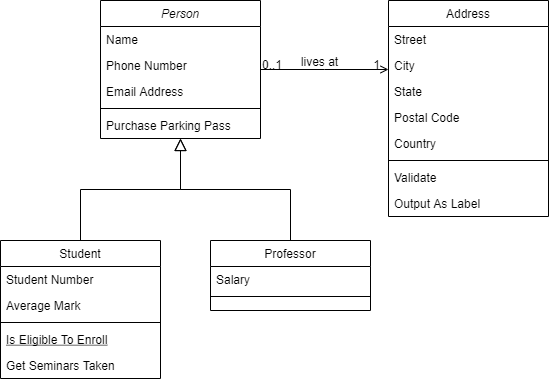

The diagram above was exported from draw.io. Its source (the exported page's mxGraphModel, read from the mxfile embedded in the PNG):
<mxGraphModel dx="868" dy="393" grid="1" gridSize="10" guides="1" tooltips="1" connect="1" arrows="1" fold="1" page="1" pageScale="1" pageWidth="827" pageHeight="1169" math="0" shadow="0">
  <root>
    <mxCell id="WIyWlLk6GJQsqaUBKTNV-0" />
    <mxCell id="WIyWlLk6GJQsqaUBKTNV-1" parent="WIyWlLk6GJQsqaUBKTNV-0" />
    <mxCell id="zkfFHV4jXpPFQw0GAbJ--0" value="Person" style="swimlane;fontStyle=2;align=center;verticalAlign=top;childLayout=stackLayout;horizontal=1;startSize=26;horizontalStack=0;resizeParent=1;resizeLast=0;collapsible=1;marginBottom=0;rounded=0;shadow=0;strokeWidth=1;" parent="WIyWlLk6GJQsqaUBKTNV-1" vertex="1">
      <mxGeometry x="220" y="120" width="160" height="138" as="geometry">
        <mxRectangle x="230" y="140" width="160" height="26" as="alternateBounds" />
      </mxGeometry>
    </mxCell>
    <mxCell id="zkfFHV4jXpPFQw0GAbJ--1" value="Name" style="text;align=left;verticalAlign=top;spacingLeft=4;spacingRight=4;overflow=hidden;rotatable=0;points=[[0,0.5],[1,0.5]];portConstraint=eastwest;" parent="zkfFHV4jXpPFQw0GAbJ--0" vertex="1">
      <mxGeometry y="26" width="160" height="26" as="geometry" />
    </mxCell>
    <mxCell id="zkfFHV4jXpPFQw0GAbJ--2" value="Phone Number" style="text;align=left;verticalAlign=top;spacingLeft=4;spacingRight=4;overflow=hidden;rotatable=0;points=[[0,0.5],[1,0.5]];portConstraint=eastwest;rounded=0;shadow=0;html=0;" parent="zkfFHV4jXpPFQw0GAbJ--0" vertex="1">
      <mxGeometry y="52" width="160" height="26" as="geometry" />
    </mxCell>
    <mxCell id="zkfFHV4jXpPFQw0GAbJ--3" value="Email Address" style="text;align=left;verticalAlign=top;spacingLeft=4;spacingRight=4;overflow=hidden;rotatable=0;points=[[0,0.5],[1,0.5]];portConstraint=eastwest;rounded=0;shadow=0;html=0;" parent="zkfFHV4jXpPFQw0GAbJ--0" vertex="1">
      <mxGeometry y="78" width="160" height="26" as="geometry" />
    </mxCell>
    <mxCell id="zkfFHV4jXpPFQw0GAbJ--4" value="" style="line;html=1;strokeWidth=1;align=left;verticalAlign=middle;spacingTop=-1;spacingLeft=3;spacingRight=3;rotatable=0;labelPosition=right;points=[];portConstraint=eastwest;" parent="zkfFHV4jXpPFQw0GAbJ--0" vertex="1">
      <mxGeometry y="104" width="160" height="8" as="geometry" />
    </mxCell>
    <mxCell id="zkfFHV4jXpPFQw0GAbJ--5" value="Purchase Parking Pass" style="text;align=left;verticalAlign=top;spacingLeft=4;spacingRight=4;overflow=hidden;rotatable=0;points=[[0,0.5],[1,0.5]];portConstraint=eastwest;" parent="zkfFHV4jXpPFQw0GAbJ--0" vertex="1">
      <mxGeometry y="112" width="160" height="26" as="geometry" />
    </mxCell>
    <mxCell id="zkfFHV4jXpPFQw0GAbJ--6" value="Student" style="swimlane;fontStyle=0;align=center;verticalAlign=top;childLayout=stackLayout;horizontal=1;startSize=26;horizontalStack=0;resizeParent=1;resizeLast=0;collapsible=1;marginBottom=0;rounded=0;shadow=0;strokeWidth=1;" parent="WIyWlLk6GJQsqaUBKTNV-1" vertex="1">
      <mxGeometry x="120" y="360" width="160" height="138" as="geometry">
        <mxRectangle x="130" y="380" width="160" height="26" as="alternateBounds" />
      </mxGeometry>
    </mxCell>
    <mxCell id="zkfFHV4jXpPFQw0GAbJ--7" value="Student Number" style="text;align=left;verticalAlign=top;spacingLeft=4;spacingRight=4;overflow=hidden;rotatable=0;points=[[0,0.5],[1,0.5]];portConstraint=eastwest;" parent="zkfFHV4jXpPFQw0GAbJ--6" vertex="1">
      <mxGeometry y="26" width="160" height="26" as="geometry" />
    </mxCell>
    <mxCell id="zkfFHV4jXpPFQw0GAbJ--8" value="Average Mark" style="text;align=left;verticalAlign=top;spacingLeft=4;spacingRight=4;overflow=hidden;rotatable=0;points=[[0,0.5],[1,0.5]];portConstraint=eastwest;rounded=0;shadow=0;html=0;" parent="zkfFHV4jXpPFQw0GAbJ--6" vertex="1">
      <mxGeometry y="52" width="160" height="26" as="geometry" />
    </mxCell>
    <mxCell id="zkfFHV4jXpPFQw0GAbJ--9" value="" style="line;html=1;strokeWidth=1;align=left;verticalAlign=middle;spacingTop=-1;spacingLeft=3;spacingRight=3;rotatable=0;labelPosition=right;points=[];portConstraint=eastwest;" parent="zkfFHV4jXpPFQw0GAbJ--6" vertex="1">
      <mxGeometry y="78" width="160" height="8" as="geometry" />
    </mxCell>
    <mxCell id="zkfFHV4jXpPFQw0GAbJ--10" value="Is Eligible To Enroll" style="text;align=left;verticalAlign=top;spacingLeft=4;spacingRight=4;overflow=hidden;rotatable=0;points=[[0,0.5],[1,0.5]];portConstraint=eastwest;fontStyle=4" parent="zkfFHV4jXpPFQw0GAbJ--6" vertex="1">
      <mxGeometry y="86" width="160" height="26" as="geometry" />
    </mxCell>
    <mxCell id="zkfFHV4jXpPFQw0GAbJ--11" value="Get Seminars Taken" style="text;align=left;verticalAlign=top;spacingLeft=4;spacingRight=4;overflow=hidden;rotatable=0;points=[[0,0.5],[1,0.5]];portConstraint=eastwest;" parent="zkfFHV4jXpPFQw0GAbJ--6" vertex="1">
      <mxGeometry y="112" width="160" height="26" as="geometry" />
    </mxCell>
    <mxCell id="zkfFHV4jXpPFQw0GAbJ--12" value="" style="endArrow=block;endSize=10;endFill=0;shadow=0;strokeWidth=1;rounded=0;edgeStyle=elbowEdgeStyle;elbow=vertical;" parent="WIyWlLk6GJQsqaUBKTNV-1" source="zkfFHV4jXpPFQw0GAbJ--6" target="zkfFHV4jXpPFQw0GAbJ--0" edge="1">
      <mxGeometry width="160" relative="1" as="geometry">
        <mxPoint x="200" y="203" as="sourcePoint" />
        <mxPoint x="200" y="203" as="targetPoint" />
      </mxGeometry>
    </mxCell>
    <mxCell id="zkfFHV4jXpPFQw0GAbJ--13" value="Professor" style="swimlane;fontStyle=0;align=center;verticalAlign=top;childLayout=stackLayout;horizontal=1;startSize=26;horizontalStack=0;resizeParent=1;resizeLast=0;collapsible=1;marginBottom=0;rounded=0;shadow=0;strokeWidth=1;" parent="WIyWlLk6GJQsqaUBKTNV-1" vertex="1">
      <mxGeometry x="330" y="360" width="160" height="70" as="geometry">
        <mxRectangle x="340" y="380" width="170" height="26" as="alternateBounds" />
      </mxGeometry>
    </mxCell>
    <mxCell id="zkfFHV4jXpPFQw0GAbJ--14" value="Salary" style="text;align=left;verticalAlign=top;spacingLeft=4;spacingRight=4;overflow=hidden;rotatable=0;points=[[0,0.5],[1,0.5]];portConstraint=eastwest;" parent="zkfFHV4jXpPFQw0GAbJ--13" vertex="1">
      <mxGeometry y="26" width="160" height="26" as="geometry" />
    </mxCell>
    <mxCell id="zkfFHV4jXpPFQw0GAbJ--15" value="" style="line;html=1;strokeWidth=1;align=left;verticalAlign=middle;spacingTop=-1;spacingLeft=3;spacingRight=3;rotatable=0;labelPosition=right;points=[];portConstraint=eastwest;" parent="zkfFHV4jXpPFQw0GAbJ--13" vertex="1">
      <mxGeometry y="52" width="160" height="8" as="geometry" />
    </mxCell>
    <mxCell id="zkfFHV4jXpPFQw0GAbJ--16" value="" style="endArrow=block;endSize=10;endFill=0;shadow=0;strokeWidth=1;rounded=0;edgeStyle=elbowEdgeStyle;elbow=vertical;" parent="WIyWlLk6GJQsqaUBKTNV-1" source="zkfFHV4jXpPFQw0GAbJ--13" target="zkfFHV4jXpPFQw0GAbJ--0" edge="1">
      <mxGeometry width="160" relative="1" as="geometry">
        <mxPoint x="210" y="373" as="sourcePoint" />
        <mxPoint x="310" y="271" as="targetPoint" />
      </mxGeometry>
    </mxCell>
    <mxCell id="zkfFHV4jXpPFQw0GAbJ--17" value="Address" style="swimlane;fontStyle=0;align=center;verticalAlign=top;childLayout=stackLayout;horizontal=1;startSize=26;horizontalStack=0;resizeParent=1;resizeLast=0;collapsible=1;marginBottom=0;rounded=0;shadow=0;strokeWidth=1;" parent="WIyWlLk6GJQsqaUBKTNV-1" vertex="1">
      <mxGeometry x="508" y="120" width="160" height="216" as="geometry">
        <mxRectangle x="550" y="140" width="160" height="26" as="alternateBounds" />
      </mxGeometry>
    </mxCell>
    <mxCell id="zkfFHV4jXpPFQw0GAbJ--18" value="Street" style="text;align=left;verticalAlign=top;spacingLeft=4;spacingRight=4;overflow=hidden;rotatable=0;points=[[0,0.5],[1,0.5]];portConstraint=eastwest;" parent="zkfFHV4jXpPFQw0GAbJ--17" vertex="1">
      <mxGeometry y="26" width="160" height="26" as="geometry" />
    </mxCell>
    <mxCell id="zkfFHV4jXpPFQw0GAbJ--19" value="City" style="text;align=left;verticalAlign=top;spacingLeft=4;spacingRight=4;overflow=hidden;rotatable=0;points=[[0,0.5],[1,0.5]];portConstraint=eastwest;rounded=0;shadow=0;html=0;" parent="zkfFHV4jXpPFQw0GAbJ--17" vertex="1">
      <mxGeometry y="52" width="160" height="26" as="geometry" />
    </mxCell>
    <mxCell id="zkfFHV4jXpPFQw0GAbJ--20" value="State" style="text;align=left;verticalAlign=top;spacingLeft=4;spacingRight=4;overflow=hidden;rotatable=0;points=[[0,0.5],[1,0.5]];portConstraint=eastwest;rounded=0;shadow=0;html=0;" parent="zkfFHV4jXpPFQw0GAbJ--17" vertex="1">
      <mxGeometry y="78" width="160" height="26" as="geometry" />
    </mxCell>
    <mxCell id="zkfFHV4jXpPFQw0GAbJ--21" value="Postal Code" style="text;align=left;verticalAlign=top;spacingLeft=4;spacingRight=4;overflow=hidden;rotatable=0;points=[[0,0.5],[1,0.5]];portConstraint=eastwest;rounded=0;shadow=0;html=0;" parent="zkfFHV4jXpPFQw0GAbJ--17" vertex="1">
      <mxGeometry y="104" width="160" height="26" as="geometry" />
    </mxCell>
    <mxCell id="zkfFHV4jXpPFQw0GAbJ--22" value="Country" style="text;align=left;verticalAlign=top;spacingLeft=4;spacingRight=4;overflow=hidden;rotatable=0;points=[[0,0.5],[1,0.5]];portConstraint=eastwest;rounded=0;shadow=0;html=0;" parent="zkfFHV4jXpPFQw0GAbJ--17" vertex="1">
      <mxGeometry y="130" width="160" height="26" as="geometry" />
    </mxCell>
    <mxCell id="zkfFHV4jXpPFQw0GAbJ--23" value="" style="line;html=1;strokeWidth=1;align=left;verticalAlign=middle;spacingTop=-1;spacingLeft=3;spacingRight=3;rotatable=0;labelPosition=right;points=[];portConstraint=eastwest;" parent="zkfFHV4jXpPFQw0GAbJ--17" vertex="1">
      <mxGeometry y="156" width="160" height="8" as="geometry" />
    </mxCell>
    <mxCell id="zkfFHV4jXpPFQw0GAbJ--24" value="Validate" style="text;align=left;verticalAlign=top;spacingLeft=4;spacingRight=4;overflow=hidden;rotatable=0;points=[[0,0.5],[1,0.5]];portConstraint=eastwest;" parent="zkfFHV4jXpPFQw0GAbJ--17" vertex="1">
      <mxGeometry y="164" width="160" height="26" as="geometry" />
    </mxCell>
    <mxCell id="zkfFHV4jXpPFQw0GAbJ--25" value="Output As Label" style="text;align=left;verticalAlign=top;spacingLeft=4;spacingRight=4;overflow=hidden;rotatable=0;points=[[0,0.5],[1,0.5]];portConstraint=eastwest;" parent="zkfFHV4jXpPFQw0GAbJ--17" vertex="1">
      <mxGeometry y="190" width="160" height="26" as="geometry" />
    </mxCell>
    <mxCell id="zkfFHV4jXpPFQw0GAbJ--26" value="" style="endArrow=open;shadow=0;strokeWidth=1;rounded=0;endFill=1;edgeStyle=elbowEdgeStyle;elbow=vertical;" parent="WIyWlLk6GJQsqaUBKTNV-1" source="zkfFHV4jXpPFQw0GAbJ--0" target="zkfFHV4jXpPFQw0GAbJ--17" edge="1">
      <mxGeometry x="0.5" y="41" relative="1" as="geometry">
        <mxPoint x="380" y="192" as="sourcePoint" />
        <mxPoint x="540" y="192" as="targetPoint" />
        <mxPoint x="-40" y="32" as="offset" />
      </mxGeometry>
    </mxCell>
    <mxCell id="zkfFHV4jXpPFQw0GAbJ--27" value="0..1" style="resizable=0;align=left;verticalAlign=bottom;labelBackgroundColor=none;fontSize=12;" parent="zkfFHV4jXpPFQw0GAbJ--26" connectable="0" vertex="1">
      <mxGeometry x="-1" relative="1" as="geometry">
        <mxPoint y="4" as="offset" />
      </mxGeometry>
    </mxCell>
    <mxCell id="zkfFHV4jXpPFQw0GAbJ--28" value="1" style="resizable=0;align=right;verticalAlign=bottom;labelBackgroundColor=none;fontSize=12;" parent="zkfFHV4jXpPFQw0GAbJ--26" connectable="0" vertex="1">
      <mxGeometry x="1" relative="1" as="geometry">
        <mxPoint x="-7" y="4" as="offset" />
      </mxGeometry>
    </mxCell>
    <mxCell id="zkfFHV4jXpPFQw0GAbJ--29" value="lives at" style="text;html=1;resizable=0;points=[];;align=center;verticalAlign=middle;labelBackgroundColor=none;rounded=0;shadow=0;strokeWidth=1;fontSize=12;" parent="zkfFHV4jXpPFQw0GAbJ--26" vertex="1" connectable="0">
      <mxGeometry x="0.5" y="49" relative="1" as="geometry">
        <mxPoint x="-38" y="40" as="offset" />
      </mxGeometry>
    </mxCell>
  </root>
</mxGraphModel>